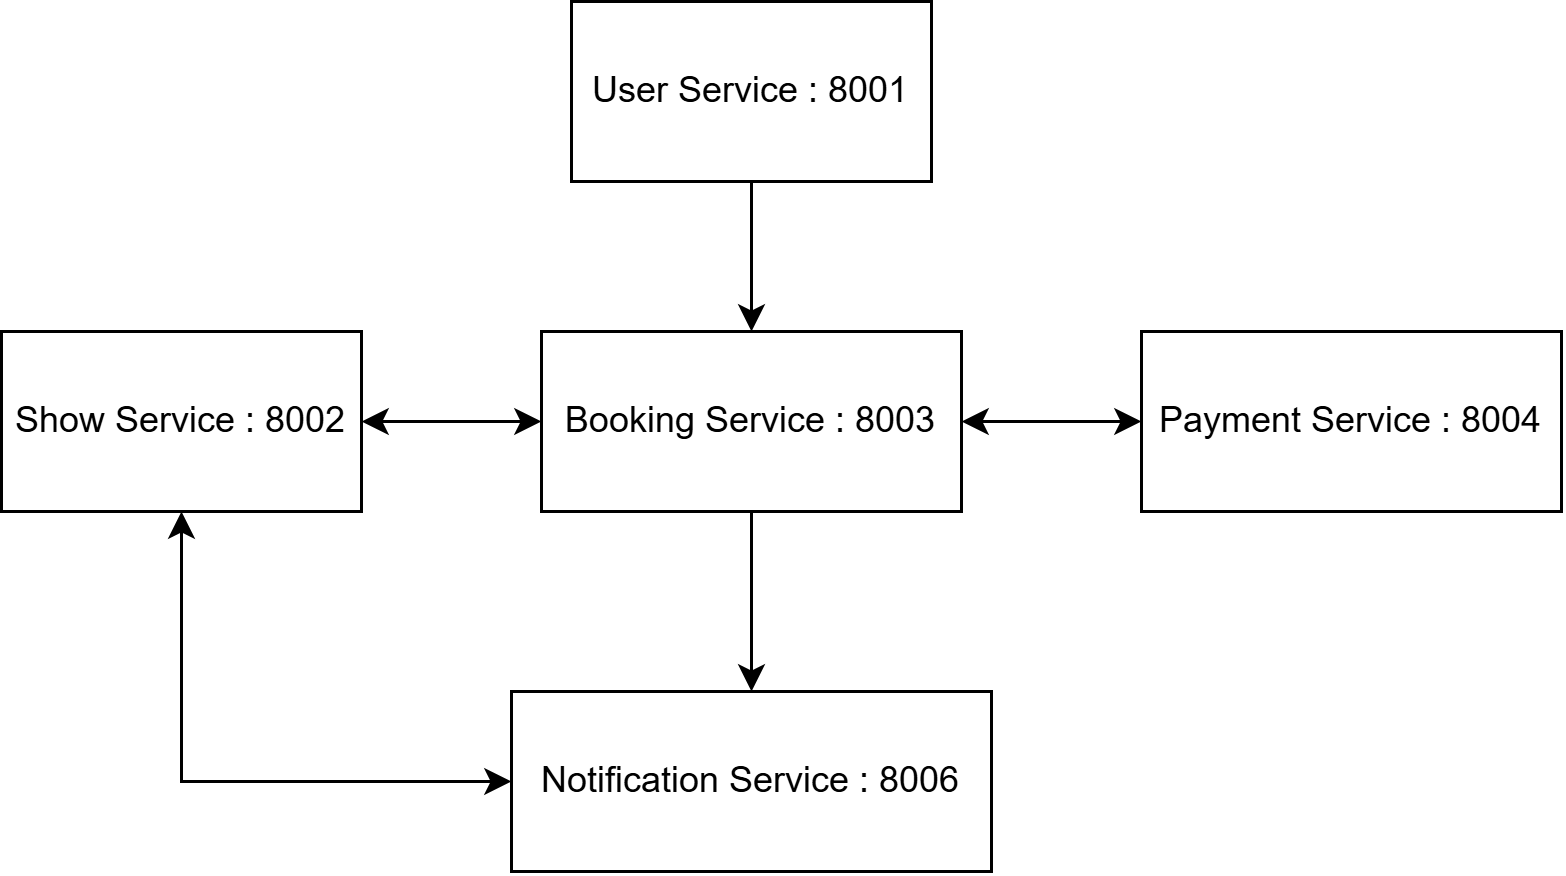

The diagram above was exported from draw.io. Its source (the exported page's mxGraphModel, read from the mxfile embedded in the PNG):
<mxGraphModel dx="538" dy="477" grid="1" gridSize="10" guides="1" tooltips="1" connect="1" arrows="1" fold="1" page="1" pageScale="1" pageWidth="850" pageHeight="1100" math="0" shadow="0">
  <root>
    <mxCell id="0" />
    <mxCell id="1" parent="0" />
    <mxCell id="Qf86auJxQeg_omPy1mn6-7" edge="1" parent="1" source="Qf86auJxQeg_omPy1mn6-1" style="edgeStyle=orthogonalEdgeStyle;rounded=0;orthogonalLoop=1;jettySize=auto;html=1;defaultLabelBackgroundColor=page;" target="Qf86auJxQeg_omPy1mn6-3" value="">
      <mxGeometry relative="1" as="geometry" />
    </mxCell>
    <mxCell id="Qf86auJxQeg_omPy1mn6-1" parent="1" style="rounded=0;whiteSpace=wrap;html=1;" value="User Service : 8001" vertex="1">
      <mxGeometry height="60" width="120" x="210" y="410" as="geometry" />
    </mxCell>
    <mxCell id="Qf86auJxQeg_omPy1mn6-8" edge="1" parent="1" source="Qf86auJxQeg_omPy1mn6-2" style="edgeStyle=orthogonalEdgeStyle;rounded=0;orthogonalLoop=1;jettySize=auto;html=1;defaultLabelBackgroundColor=page;startArrow=classic;startFill=1;" target="Qf86auJxQeg_omPy1mn6-3" value="">
      <mxGeometry relative="1" as="geometry" />
    </mxCell>
    <mxCell id="Qf86auJxQeg_omPy1mn6-11" edge="1" parent="1" source="Qf86auJxQeg_omPy1mn6-2" style="edgeStyle=orthogonalEdgeStyle;rounded=0;orthogonalLoop=1;jettySize=auto;html=1;entryX=0;entryY=0.5;entryDx=0;entryDy=0;defaultLabelBackgroundColor=page;startArrow=classic;startFill=1;" target="Qf86auJxQeg_omPy1mn6-5">
      <mxGeometry relative="1" as="geometry">
        <Array as="points">
          <mxPoint x="80" y="670" />
        </Array>
      </mxGeometry>
    </mxCell>
    <mxCell id="Qf86auJxQeg_omPy1mn6-2" parent="1" style="rounded=0;whiteSpace=wrap;html=1;" value="Show Service : 8002" vertex="1">
      <mxGeometry height="60" width="120" x="20" y="520" as="geometry" />
    </mxCell>
    <mxCell id="Qf86auJxQeg_omPy1mn6-6" edge="1" parent="1" source="Qf86auJxQeg_omPy1mn6-3" style="edgeStyle=orthogonalEdgeStyle;rounded=0;orthogonalLoop=1;jettySize=auto;html=1;defaultLabelBackgroundColor=page;" target="Qf86auJxQeg_omPy1mn6-5" value="">
      <mxGeometry relative="1" as="geometry" />
    </mxCell>
    <mxCell id="Qf86auJxQeg_omPy1mn6-9" edge="1" parent="1" source="Qf86auJxQeg_omPy1mn6-3" style="edgeStyle=orthogonalEdgeStyle;rounded=0;orthogonalLoop=1;jettySize=auto;html=1;defaultLabelBackgroundColor=page;startArrow=classic;startFill=1;" target="Qf86auJxQeg_omPy1mn6-4" value="">
      <mxGeometry relative="1" as="geometry" />
    </mxCell>
    <mxCell id="Qf86auJxQeg_omPy1mn6-3" parent="1" style="rounded=0;whiteSpace=wrap;html=1;" value="Booking Service : 8003" vertex="1">
      <mxGeometry height="60" width="140" x="200" y="520" as="geometry" />
    </mxCell>
    <mxCell id="Qf86auJxQeg_omPy1mn6-4" parent="1" style="rounded=0;whiteSpace=wrap;html=1;" value="Payment Service : 8004" vertex="1">
      <mxGeometry height="60" width="140" x="400" y="520" as="geometry" />
    </mxCell>
    <mxCell id="Qf86auJxQeg_omPy1mn6-5" parent="1" style="rounded=0;whiteSpace=wrap;html=1;" value="Notification Service : 8006" vertex="1">
      <mxGeometry height="60" width="160" x="190" y="640" as="geometry" />
    </mxCell>
  </root>
</mxGraphModel>